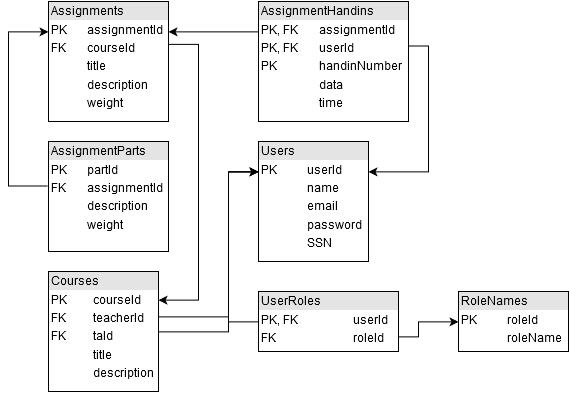

The diagram above was exported from draw.io. Its source (the exported page's mxGraphModel, read from the mxfile embedded in the PNG):
<mxGraphModel dx="1595" dy="673" grid="1" gridSize="10" guides="1" tooltips="1" connect="1" arrows="1" fold="1" page="0" pageScale="1.5" pageWidth="826" pageHeight="1169" background="#ffffff" math="0" shadow="0">
  <root>
    <mxCell id="0" style=";html=1;" />
    <mxCell id="1" style=";html=1;" parent="0" />
    <mxCell id="5f451b9dbacf33af-92" style="edgeStyle=orthogonalEdgeStyle;rounded=0;html=1;exitX=0.993;exitY=0.357;jettySize=auto;orthogonalLoop=1;exitPerimeter=0;" edge="1" parent="1" source="5f451b9dbacf33af-80">
      <mxGeometry relative="1" as="geometry">
        <mxPoint x="-30" y="549" as="targetPoint" />
        <Array as="points">
          <mxPoint x="10" y="293" />
          <mxPoint x="10" y="549" />
        </Array>
      </mxGeometry>
    </mxCell>
    <mxCell id="5f451b9dbacf33af-80" value="&lt;div style=&quot;box-sizing: border-box ; width: 100% ; background: #e4e4e4 ; padding: 2px&quot;&gt;Assignments&lt;br&gt;&lt;/div&gt;&lt;table style=&quot;font-size: 1em&quot; cellpadding=&quot;2&quot; cellspacing=&quot;0&quot; width=&quot;180&quot;&gt;&lt;tbody&gt;&lt;tr&gt;&lt;td&gt;PK&lt;/td&gt;&lt;td&gt;assignmentId&lt;br&gt;&lt;/td&gt;&lt;/tr&gt;&lt;tr&gt;&lt;td&gt;FK&lt;/td&gt;&lt;td&gt;courseId&lt;/td&gt;&lt;/tr&gt;&lt;tr&gt;&lt;td&gt;&lt;br&gt;&lt;/td&gt;&lt;td&gt;title&lt;/td&gt;&lt;/tr&gt;&lt;tr&gt;&lt;td&gt;&lt;br&gt;&lt;/td&gt;&lt;td&gt;description&lt;/td&gt;&lt;/tr&gt;&lt;tr&gt;&lt;td&gt;&lt;br&gt;&lt;/td&gt;&lt;td&gt;weight&lt;br&gt;&lt;/td&gt;&lt;/tr&gt;&lt;/tbody&gt;&lt;/table&gt;" style="verticalAlign=top;align=left;overflow=fill;html=1;" vertex="1" parent="1">
      <mxGeometry x="-140" y="250" width="120" height="120" as="geometry" />
    </mxCell>
    <mxCell id="5f451b9dbacf33af-97" style="edgeStyle=orthogonalEdgeStyle;rounded=0;html=1;jettySize=auto;orthogonalLoop=1;exitX=1;exitY=0.378;exitPerimeter=0;" edge="1" parent="1" source="5f451b9dbacf33af-81">
      <mxGeometry relative="1" as="geometry">
        <mxPoint x="70" y="420" as="targetPoint" />
        <Array as="points">
          <mxPoint x="40" y="565" />
          <mxPoint x="40" y="420" />
        </Array>
      </mxGeometry>
    </mxCell>
    <mxCell id="5f451b9dbacf33af-98" style="edgeStyle=orthogonalEdgeStyle;rounded=0;html=1;exitX=1;exitY=0.5;entryX=0;entryY=0.25;jettySize=auto;orthogonalLoop=1;" edge="1" parent="1" source="5f451b9dbacf33af-81" target="5f451b9dbacf33af-83">
      <mxGeometry relative="1" as="geometry">
        <Array as="points">
          <mxPoint x="40" y="580" />
          <mxPoint x="40" y="420" />
        </Array>
      </mxGeometry>
    </mxCell>
    <mxCell id="5f451b9dbacf33af-81" value="&lt;div style=&quot;box-sizing: border-box ; width: 100% ; background: #e4e4e4 ; padding: 2px&quot;&gt;Courses&lt;br&gt;&lt;/div&gt;&lt;table style=&quot;font-size: 1em&quot; cellpadding=&quot;2&quot; cellspacing=&quot;0&quot; width=&quot;180&quot;&gt;&lt;tbody&gt;&lt;tr&gt;&lt;td&gt;PK&lt;/td&gt;&lt;td&gt;courseId&lt;br&gt;&lt;/td&gt;&lt;/tr&gt;&lt;tr&gt;&lt;td&gt;FK&lt;/td&gt;&lt;td&gt;teacherId&lt;br&gt;&lt;/td&gt;&lt;/tr&gt;&lt;tr&gt;&lt;td&gt;FK&lt;/td&gt;&lt;td&gt;taId&lt;br&gt;&lt;/td&gt;&lt;/tr&gt;&lt;tr&gt;&lt;td&gt;&lt;br&gt;&lt;/td&gt;&lt;td&gt;title&lt;/td&gt;&lt;/tr&gt;&lt;tr&gt;&lt;td&gt;&lt;br&gt;&lt;/td&gt;&lt;td&gt;description&lt;/td&gt;&lt;/tr&gt;&lt;/tbody&gt;&lt;/table&gt;" style="verticalAlign=top;align=left;overflow=fill;html=1;" vertex="1" parent="1">
      <mxGeometry x="-140" y="520" width="110" height="120" as="geometry" />
    </mxCell>
    <mxCell id="5f451b9dbacf33af-91" style="edgeStyle=orthogonalEdgeStyle;rounded=0;html=1;exitX=-0.005;exitY=0.405;entryX=0;entryY=0.25;jettySize=auto;orthogonalLoop=1;exitPerimeter=0;" edge="1" parent="1" source="5f451b9dbacf33af-82" target="5f451b9dbacf33af-80">
      <mxGeometry relative="1" as="geometry">
        <Array as="points">
          <mxPoint x="-180" y="435" />
          <mxPoint x="-180" y="280" />
        </Array>
      </mxGeometry>
    </mxCell>
    <mxCell id="5f451b9dbacf33af-82" value="&lt;div style=&quot;box-sizing: border-box ; width: 100% ; background: #e4e4e4 ; padding: 2px&quot;&gt;AssignmentParts&lt;br&gt;&lt;/div&gt;&lt;table style=&quot;font-size: 1em&quot; cellpadding=&quot;2&quot; cellspacing=&quot;0&quot; width=&quot;180&quot;&gt;&lt;tbody&gt;&lt;tr&gt;&lt;td&gt;PK&lt;/td&gt;&lt;td&gt;partId&lt;br&gt;&lt;/td&gt;&lt;/tr&gt;&lt;tr&gt;&lt;td&gt;FK&lt;br&gt;&lt;/td&gt;&lt;td&gt;assignmentId&lt;/td&gt;&lt;/tr&gt;&lt;tr&gt;&lt;td&gt;&lt;br&gt;&lt;/td&gt;&lt;td&gt;description&lt;/td&gt;&lt;/tr&gt;&lt;tr&gt;&lt;td&gt;&lt;br&gt;&lt;/td&gt;&lt;td&gt;weight&lt;/td&gt;&lt;/tr&gt;&lt;/tbody&gt;&lt;/table&gt;" style="verticalAlign=top;align=left;overflow=fill;html=1;" vertex="1" parent="1">
      <mxGeometry x="-140" y="390" width="120" height="110" as="geometry" />
    </mxCell>
    <mxCell id="5f451b9dbacf33af-83" value="&lt;div style=&quot;box-sizing: border-box ; width: 100% ; background: #e4e4e4 ; padding: 2px&quot;&gt;Users&lt;br&gt;&lt;/div&gt;&lt;table style=&quot;font-size: 1em&quot; cellpadding=&quot;2&quot; cellspacing=&quot;0&quot; width=&quot;180&quot;&gt;&lt;tbody&gt;&lt;tr&gt;&lt;td&gt;PK&lt;/td&gt;&lt;td&gt;userId&lt;br&gt;&lt;/td&gt;&lt;/tr&gt;&lt;tr&gt;&lt;td&gt;&lt;br&gt;&lt;/td&gt;&lt;td&gt;name&lt;/td&gt;&lt;/tr&gt;&lt;tr&gt;&lt;td&gt;&lt;br&gt;&lt;/td&gt;&lt;td&gt;email&lt;/td&gt;&lt;/tr&gt;&lt;tr&gt;&lt;td&gt;&lt;br&gt;&lt;/td&gt;&lt;td&gt;password&lt;br&gt;&lt;/td&gt;&lt;/tr&gt;&lt;tr&gt;&lt;td&gt;&lt;br&gt;&lt;/td&gt;&lt;td&gt;SSN&lt;/td&gt;&lt;/tr&gt;&lt;tr&gt;&lt;td&gt;&lt;br&gt;&lt;/td&gt;&lt;td&gt;&lt;br&gt;&lt;/td&gt;&lt;/tr&gt;&lt;/tbody&gt;&lt;/table&gt;" style="verticalAlign=top;align=left;overflow=fill;html=1;" vertex="1" parent="1">
      <mxGeometry x="70" y="390" width="110" height="120" as="geometry" />
    </mxCell>
    <mxCell id="5f451b9dbacf33af-93" style="edgeStyle=orthogonalEdgeStyle;rounded=0;html=1;exitX=0;exitY=0.25;entryX=1;entryY=0.25;jettySize=auto;orthogonalLoop=1;" edge="1" parent="1" source="5f451b9dbacf33af-84" target="5f451b9dbacf33af-80">
      <mxGeometry relative="1" as="geometry">
        <Array as="points">
          <mxPoint x="50" y="280" />
          <mxPoint x="50" y="280" />
        </Array>
      </mxGeometry>
    </mxCell>
    <mxCell id="5f451b9dbacf33af-94" style="edgeStyle=orthogonalEdgeStyle;rounded=0;html=1;exitX=1;exitY=0.371;entryX=1;entryY=0.25;jettySize=auto;orthogonalLoop=1;exitPerimeter=0;" edge="1" parent="1" source="5f451b9dbacf33af-84" target="5f451b9dbacf33af-83">
      <mxGeometry relative="1" as="geometry">
        <Array as="points">
          <mxPoint x="240" y="295" />
          <mxPoint x="240" y="420" />
        </Array>
      </mxGeometry>
    </mxCell>
    <mxCell id="5f451b9dbacf33af-84" value="&lt;div style=&quot;box-sizing: border-box ; width: 100% ; background: #e4e4e4 ; padding: 2px&quot;&gt;AssignmentHandins&lt;br&gt;&lt;/div&gt;&lt;table style=&quot;font-size: 1em&quot; cellpadding=&quot;2&quot; cellspacing=&quot;0&quot; width=&quot;180&quot;&gt;&lt;tbody&gt;&lt;tr&gt;&lt;td&gt;PK, FK&lt;br&gt;&lt;/td&gt;&lt;td&gt;assignmentId&lt;br&gt;&lt;/td&gt;&lt;/tr&gt;&lt;tr&gt;&lt;td&gt;PK, FK&lt;br&gt;&lt;/td&gt;&lt;td&gt;userId&lt;br&gt;&lt;/td&gt;&lt;/tr&gt;&lt;tr&gt;&lt;td&gt;PK&lt;/td&gt;&lt;td&gt;handinNumber&lt;br&gt;&lt;/td&gt;&lt;/tr&gt;&lt;tr&gt;&lt;td&gt;&lt;br&gt;&lt;/td&gt;&lt;td&gt;data&lt;/td&gt;&lt;/tr&gt;&lt;tr&gt;&lt;td&gt;&lt;br&gt;&lt;/td&gt;&lt;td&gt;time&lt;/td&gt;&lt;/tr&gt;&lt;/tbody&gt;&lt;/table&gt;" style="verticalAlign=top;align=left;overflow=fill;html=1;" vertex="1" parent="1">
      <mxGeometry x="70" y="250" width="150" height="120" as="geometry" />
    </mxCell>
    <mxCell id="5f451b9dbacf33af-85" value="&lt;div style=&quot;box-sizing: border-box ; width: 100% ; background: #e4e4e4 ; padding: 2px&quot;&gt;RoleNames&lt;br&gt;&lt;/div&gt;&lt;table style=&quot;font-size: 1em&quot; cellpadding=&quot;2&quot; cellspacing=&quot;0&quot; width=&quot;180&quot;&gt;&lt;tbody&gt;&lt;tr&gt;&lt;td&gt;PK&lt;/td&gt;&lt;td&gt;roleId&lt;/td&gt;&lt;/tr&gt;&lt;tr&gt;&lt;td&gt;&lt;br&gt;&lt;/td&gt;&lt;td&gt;roleName&lt;/td&gt;&lt;/tr&gt;&lt;/tbody&gt;&lt;/table&gt;" style="verticalAlign=top;align=left;overflow=fill;html=1;" vertex="1" parent="1">
      <mxGeometry x="270" y="540" width="110" height="60" as="geometry" />
    </mxCell>
    <mxCell id="5f451b9dbacf33af-95" style="edgeStyle=orthogonalEdgeStyle;rounded=0;html=1;exitX=1;exitY=0.75;jettySize=auto;orthogonalLoop=1;entryX=0;entryY=0.5;" edge="1" parent="1" source="5f451b9dbacf33af-86" target="5f451b9dbacf33af-85">
      <mxGeometry relative="1" as="geometry">
        <mxPoint x="280" y="290" as="targetPoint" />
        <Array as="points">
          <mxPoint x="230" y="585" />
          <mxPoint x="230" y="570" />
        </Array>
      </mxGeometry>
    </mxCell>
    <mxCell id="5f451b9dbacf33af-96" style="edgeStyle=orthogonalEdgeStyle;rounded=0;html=1;exitX=0;exitY=0.5;entryX=0;entryY=0.25;jettySize=auto;orthogonalLoop=1;" edge="1" parent="1" source="5f451b9dbacf33af-86" target="5f451b9dbacf33af-83">
      <mxGeometry relative="1" as="geometry">
        <Array as="points">
          <mxPoint x="40" y="570" />
          <mxPoint x="40" y="420" />
        </Array>
      </mxGeometry>
    </mxCell>
    <mxCell id="5f451b9dbacf33af-86" value="&lt;div style=&quot;box-sizing: border-box ; width: 100% ; background: #e4e4e4 ; padding: 2px&quot;&gt;UserRoles&lt;br&gt;&lt;/div&gt;&lt;table style=&quot;font-size: 1em&quot; cellpadding=&quot;2&quot; cellspacing=&quot;0&quot; width=&quot;180&quot;&gt;&lt;tbody&gt;&lt;tr&gt;&lt;td&gt;PK, FK&lt;/td&gt;&lt;td&gt;userId&lt;/td&gt;&lt;/tr&gt;&lt;tr&gt;&lt;td&gt;FK&lt;br&gt;&lt;/td&gt;&lt;td&gt;roleId&lt;/td&gt;&lt;/tr&gt;&lt;/tbody&gt;&lt;/table&gt;" style="verticalAlign=top;align=left;overflow=fill;html=1;" vertex="1" parent="1">
      <mxGeometry x="70" y="540" width="140" height="60" as="geometry" />
    </mxCell>
  </root>
</mxGraphModel>